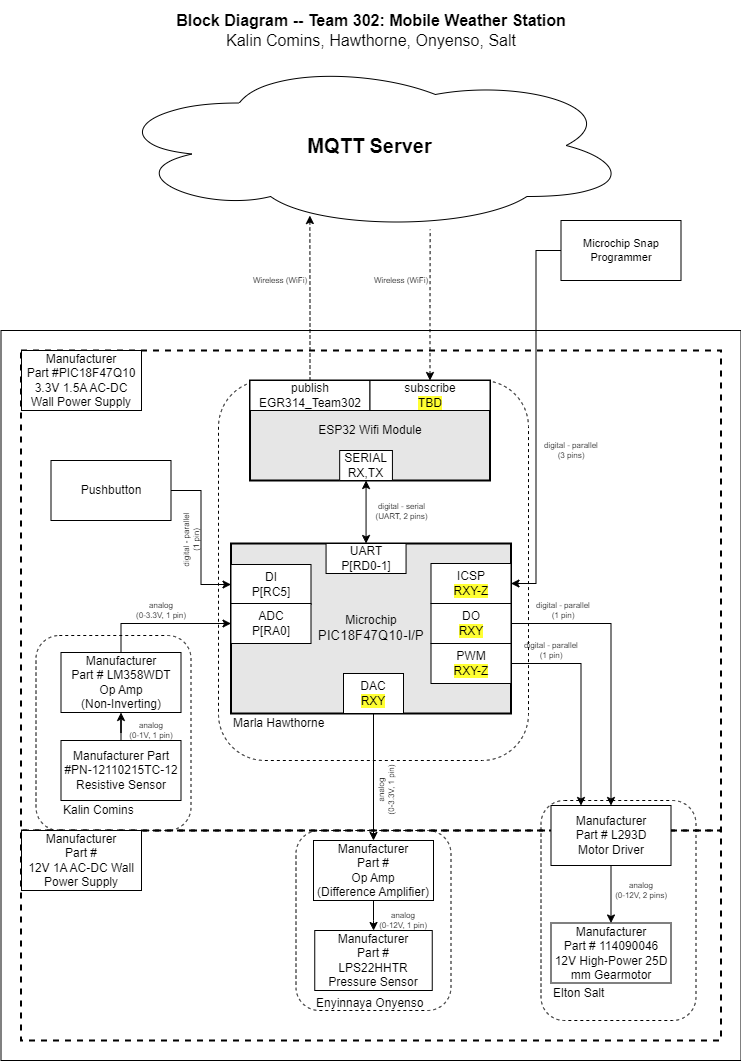

The diagram above was exported from draw.io. Its source (the exported page's mxGraphModel, read from the mxfile embedded in the PNG):
<mxGraphModel dx="2746.5" dy="432" grid="1" gridSize="10" guides="1" tooltips="1" connect="1" arrows="1" fold="1" page="1" pageScale="1.5" pageWidth="1169" pageHeight="827" background="#ffffff" math="0" shadow="0">
  <root>
    <mxCell id="0" style=";html=1;" />
    <mxCell id="1" style=";html=1;" parent="0" />
    <mxCell id="aC57QmPyYTqG6Asludqg-9" value="" style="rounded=0;whiteSpace=wrap;html=1;fontSize=16;" parent="1" vertex="1">
      <mxGeometry x="-20" y="350" width="740" height="730" as="geometry" />
    </mxCell>
    <mxCell id="zSoxXOAhGFOt2usmLHU0-1" value="" style="rounded=0;whiteSpace=wrap;html=1;fillColor=none;dashed=1;strokeWidth=2;" parent="1" vertex="1">
      <mxGeometry y="370" width="700" height="480" as="geometry" />
    </mxCell>
    <mxCell id="zSoxXOAhGFOt2usmLHU0-2" value="" style="rounded=0;whiteSpace=wrap;html=1;fillColor=none;dashed=1;strokeWidth=2;" parent="1" vertex="1">
      <mxGeometry y="850" width="700" height="210" as="geometry" />
    </mxCell>
    <mxCell id="S8yp5X4-lJhxRksTFqpk-6" value="" style="rounded=1;whiteSpace=wrap;html=1;fillColor=none;dashed=1;" parent="1" vertex="1">
      <mxGeometry x="520" y="820" width="155" height="220" as="geometry" />
    </mxCell>
    <mxCell id="9j5Bc3N9rgv02oG_bQQu-1" value="&lt;b&gt;&lt;font style=&quot;font-size: 20px&quot;&gt;MQTT Server&lt;/font&gt;&lt;/b&gt;" style="ellipse;shape=cloud;whiteSpace=wrap;html=1;" parent="1" vertex="1">
      <mxGeometry x="87.5" y="80" width="523" height="170" as="geometry" />
    </mxCell>
    <mxCell id="9j5Bc3N9rgv02oG_bQQu-8" value="Manufacturer Part #PN-12110215TC-12&lt;br&gt;Resistive Sensor" style="rounded=0;whiteSpace=wrap;html=1;" parent="1" vertex="1">
      <mxGeometry x="40" y="760" width="120" height="60" as="geometry" />
    </mxCell>
    <mxCell id="J8ns3n-xOa6iXa_PQh_Z-5" style="edgeStyle=orthogonalEdgeStyle;rounded=0;orthogonalLoop=1;jettySize=auto;html=1;exitX=0.5;exitY=0;exitDx=0;exitDy=0;entryX=0;entryY=0.5;entryDx=0;entryDy=0;" parent="1" source="9j5Bc3N9rgv02oG_bQQu-11" target="9j5Bc3N9rgv02oG_bQQu-30" edge="1">
      <mxGeometry relative="1" as="geometry" />
    </mxCell>
    <mxCell id="9j5Bc3N9rgv02oG_bQQu-11" value="&lt;div&gt;&lt;div&gt;Manufacturer&lt;/div&gt;&lt;div&gt;Part # LM358WDT&lt;br&gt;&lt;/div&gt;Op Amp &lt;br&gt;&lt;/div&gt;&lt;div&gt;(Non-Inverting)&lt;br&gt;&lt;/div&gt;" style="rounded=0;whiteSpace=wrap;html=1;" parent="1" vertex="1">
      <mxGeometry x="40" y="672" width="120" height="60" as="geometry" />
    </mxCell>
    <mxCell id="9j5Bc3N9rgv02oG_bQQu-15" style="edgeStyle=orthogonalEdgeStyle;rounded=0;sketch=0;orthogonalLoop=1;jettySize=auto;html=1;startArrow=none;startFill=0;strokeWidth=1;" parent="1" source="9j5Bc3N9rgv02oG_bQQu-8" target="9j5Bc3N9rgv02oG_bQQu-11" edge="1">
      <mxGeometry x="30" y="40" as="geometry" />
    </mxCell>
    <mxCell id="9j5Bc3N9rgv02oG_bQQu-19" value="&lt;div&gt;Manufacturer&lt;/div&gt;&lt;div&gt;Part # L293D&lt;/div&gt;&lt;div&gt;Motor Driver&lt;/div&gt;" style="rounded=0;whiteSpace=wrap;html=1;" parent="1" vertex="1">
      <mxGeometry x="530" y="825" width="120" height="60" as="geometry" />
    </mxCell>
    <mxCell id="9j5Bc3N9rgv02oG_bQQu-20" value="&lt;div&gt;Manufacturer&lt;/div&gt;&lt;div&gt;Part # 114090046&lt;/div&gt;&lt;div&gt;&lt;span style=&quot;background-color: rgb(255 , 255 , 51)&quot;&gt;&lt;/span&gt; 12V High-Power 25D mm Gearmotor&lt;/div&gt;" style="rounded=0;whiteSpace=wrap;html=1;" parent="1" vertex="1">
      <mxGeometry x="530" y="942.5" width="120" height="60" as="geometry" />
    </mxCell>
    <mxCell id="9j5Bc3N9rgv02oG_bQQu-22" style="edgeStyle=orthogonalEdgeStyle;rounded=0;sketch=0;orthogonalLoop=1;jettySize=auto;html=1;entryX=0.5;entryY=0;entryDx=0;entryDy=0;startArrow=none;startFill=0;strokeWidth=1;" parent="1" source="9j5Bc3N9rgv02oG_bQQu-19" target="9j5Bc3N9rgv02oG_bQQu-20" edge="1">
      <mxGeometry x="30" y="40" as="geometry" />
    </mxCell>
    <mxCell id="9j5Bc3N9rgv02oG_bQQu-24" value="Pushbutton" style="rounded=0;whiteSpace=wrap;html=1;" parent="1" vertex="1">
      <mxGeometry x="30" y="480" width="120" height="60" as="geometry" />
    </mxCell>
    <mxCell id="9j5Bc3N9rgv02oG_bQQu-26" style="edgeStyle=orthogonalEdgeStyle;rounded=0;sketch=0;orthogonalLoop=1;jettySize=auto;html=1;entryX=0;entryY=0.5;entryDx=0;entryDy=0;startArrow=none;startFill=0;strokeWidth=1;" parent="1" source="9j5Bc3N9rgv02oG_bQQu-24" target="9j5Bc3N9rgv02oG_bQQu-29" edge="1">
      <mxGeometry x="30" y="40" as="geometry" />
    </mxCell>
    <mxCell id="9j5Bc3N9rgv02oG_bQQu-21" style="edgeStyle=orthogonalEdgeStyle;rounded=0;sketch=0;orthogonalLoop=1;jettySize=auto;html=1;exitX=1;exitY=0.5;exitDx=0;exitDy=0;entryX=0.5;entryY=0;entryDx=0;entryDy=0;startArrow=none;startFill=0;strokeWidth=1;" parent="1" source="9j5Bc3N9rgv02oG_bQQu-31" target="9j5Bc3N9rgv02oG_bQQu-19" edge="1">
      <mxGeometry x="30" y="40" as="geometry" />
    </mxCell>
    <mxCell id="JOMnKlJys3NHe0t_5HwK-2" value="&lt;div style=&quot;font-size: 8px&quot;&gt;digital - parallel&lt;/div&gt;&lt;div style=&quot;font-size: 8px&quot;&gt;(1 pin)&lt;br&gt;&lt;/div&gt;" style="text;html=1;strokeColor=none;fillColor=none;align=center;verticalAlign=middle;whiteSpace=wrap;rounded=0;fontSize=8;rotation=-90;" parent="1" vertex="1">
      <mxGeometry x="140" y="550" width="60" height="20" as="geometry" />
    </mxCell>
    <mxCell id="JOMnKlJys3NHe0t_5HwK-3" value="&lt;div style=&quot;font-size: 8px&quot;&gt;&lt;div&gt;analog&lt;/div&gt;&lt;div&gt;(0-3.3V, 1 pin)&lt;/div&gt;&lt;/div&gt;" style="text;html=1;strokeColor=none;fillColor=none;align=center;verticalAlign=middle;whiteSpace=wrap;rounded=0;fontSize=8;rotation=0;" parent="1" vertex="1">
      <mxGeometry x="110" y="620" width="60" height="20" as="geometry" />
    </mxCell>
    <mxCell id="jpkk4kh-KNIoBJhRxnaC-1" value="&lt;div style=&quot;font-size: 8px&quot;&gt;analog&lt;/div&gt;&lt;div style=&quot;font-size: 8px&quot;&gt;(0-1V, 1 pin)&lt;br&gt;&lt;/div&gt;" style="text;html=1;strokeColor=none;fillColor=none;align=center;verticalAlign=middle;whiteSpace=wrap;rounded=0;fontSize=8;rotation=0;" parent="1" vertex="1">
      <mxGeometry x="100" y="740" width="60" height="20" as="geometry" />
    </mxCell>
    <mxCell id="jpkk4kh-KNIoBJhRxnaC-2" value="&lt;div style=&quot;font-size: 8px&quot;&gt;analog&lt;/div&gt;&lt;div style=&quot;font-size: 8px&quot;&gt;(0-3.3V, 1 pin)&lt;/div&gt;" style="text;html=1;strokeColor=none;fillColor=none;align=center;verticalAlign=middle;whiteSpace=wrap;rounded=0;fontSize=8;rotation=-90;" parent="1" vertex="1">
      <mxGeometry x="335" y="800" width="60" height="20" as="geometry" />
    </mxCell>
    <mxCell id="S8yp5X4-lJhxRksTFqpk-14" value="" style="rounded=1;whiteSpace=wrap;html=1;fillColor=none;dashed=1;" parent="1" vertex="1">
      <mxGeometry x="197.5" y="400" width="310" height="380" as="geometry" />
    </mxCell>
    <mxCell id="jpkk4kh-KNIoBJhRxnaC-5" value="&lt;div style=&quot;font-size: 8px&quot;&gt;digital - parallel&lt;br&gt;&lt;/div&gt;&lt;div style=&quot;font-size: 8px&quot;&gt;(1 pin)&lt;/div&gt;" style="text;html=1;strokeColor=none;fillColor=none;align=center;verticalAlign=middle;whiteSpace=wrap;rounded=0;fontSize=8;rotation=0;" parent="1" vertex="1">
      <mxGeometry x="512.5" y="620" width="60" height="20" as="geometry" />
    </mxCell>
    <mxCell id="jpkk4kh-KNIoBJhRxnaC-6" value="&lt;div style=&quot;font-size: 8px&quot;&gt;analog&lt;/div&gt;&lt;div style=&quot;font-size: 8px&quot;&gt;(0-12V, 1 pin)&lt;br&gt;&lt;/div&gt;" style="text;html=1;strokeColor=none;fillColor=none;align=center;verticalAlign=middle;whiteSpace=wrap;rounded=0;fontSize=8;rotation=0;" parent="1" vertex="1">
      <mxGeometry x="352.5" y="930" width="60" height="20" as="geometry" />
    </mxCell>
    <mxCell id="jpkk4kh-KNIoBJhRxnaC-7" value="&lt;div style=&quot;font-size: 8px&quot;&gt;analog&lt;br&gt;&lt;/div&gt;&lt;div style=&quot;font-size: 8px&quot;&gt;(0-12V, 2 pins)&lt;br&gt;&lt;/div&gt;" style="text;html=1;strokeColor=none;fillColor=none;align=center;verticalAlign=middle;whiteSpace=wrap;rounded=0;fontSize=8;rotation=0;" parent="1" vertex="1">
      <mxGeometry x="590" y="900" width="60" height="20" as="geometry" />
    </mxCell>
    <mxCell id="J8ns3n-xOa6iXa_PQh_Z-4" style="edgeStyle=orthogonalEdgeStyle;rounded=0;orthogonalLoop=1;jettySize=auto;html=1;exitX=0.5;exitY=1;exitDx=0;exitDy=0;entryX=0.5;entryY=0;entryDx=0;entryDy=0;" parent="1" source="9j5Bc3N9rgv02oG_bQQu-36" target="9j5Bc3N9rgv02oG_bQQu-37" edge="1">
      <mxGeometry relative="1" as="geometry" />
    </mxCell>
    <mxCell id="J8ns3n-xOa6iXa_PQh_Z-11" value="&lt;p style=&quot;line-height: 120%&quot;&gt;Manufacturer &lt;br&gt;Part #PIC18F47Q10&lt;br&gt;3.3V 1.5A AC-DC Wall Power Supply&lt;br&gt;&lt;/p&gt;" style="rounded=0;whiteSpace=wrap;html=1;" parent="1" vertex="1">
      <mxGeometry x="0.5" y="370" width="120" height="60" as="geometry" />
    </mxCell>
    <mxCell id="J8ns3n-xOa6iXa_PQh_Z-14" value="Manufacturer&lt;div&gt;Part #&lt;/div&gt;&lt;div&gt;12V 1A AC-DC Wall Power Supply&lt;/div&gt;" style="rounded=0;whiteSpace=wrap;html=1;" parent="1" vertex="1">
      <mxGeometry x="0.5" y="850" width="120" height="60" as="geometry" />
    </mxCell>
    <mxCell id="aC57QmPyYTqG6Asludqg-2" value="&lt;div style=&quot;font-size: 8px;&quot;&gt;digital - serial&lt;br style=&quot;font-size: 8px;&quot;&gt;(UART, 2 pins)&lt;/div&gt;" style="edgeStyle=orthogonalEdgeStyle;rounded=0;orthogonalLoop=1;jettySize=auto;html=1;fontSize=8;startArrow=classic;startFill=1;" parent="1" source="9j5Bc3N9rgv02oG_bQQu-41" target="9j5Bc3N9rgv02oG_bQQu-40" edge="1">
      <mxGeometry x="-0.0013" y="-35" relative="1" as="geometry">
        <mxPoint x="70" as="offset" />
      </mxGeometry>
    </mxCell>
    <mxCell id="aC57QmPyYTqG6Asludqg-6" style="edgeStyle=orthogonalEdgeStyle;rounded=0;orthogonalLoop=1;jettySize=auto;html=1;startArrow=classic;startFill=1;fontSize=8;entryX=0.615;entryY=0.994;entryDx=0;entryDy=0;entryPerimeter=0;endArrow=none;endFill=0;dashed=1;" parent="1" source="9j5Bc3N9rgv02oG_bQQu-49" target="9j5Bc3N9rgv02oG_bQQu-1" edge="1">
      <mxGeometry relative="1" as="geometry">
        <mxPoint x="470" y="290" as="targetPoint" />
      </mxGeometry>
    </mxCell>
    <mxCell id="aC57QmPyYTqG6Asludqg-7" style="edgeStyle=orthogonalEdgeStyle;rounded=0;orthogonalLoop=1;jettySize=auto;html=1;entryX=0.385;entryY=0.912;entryDx=0;entryDy=0;entryPerimeter=0;startArrow=none;startFill=0;fontSize=8;dashed=1;" parent="1" source="9j5Bc3N9rgv02oG_bQQu-42" target="9j5Bc3N9rgv02oG_bQQu-1" edge="1">
      <mxGeometry relative="1" as="geometry" />
    </mxCell>
    <mxCell id="aC57QmPyYTqG6Asludqg-8" value="&lt;div&gt;&lt;b&gt;Block Diagram -- Team 302: Mobile Weather Station&lt;/b&gt;&lt;/div&gt;&lt;div style=&quot;font-size: 16px&quot;&gt;Kalin Comins, Hawthorne, Onyenso, Salt&lt;br style=&quot;font-size: 16px&quot;&gt;&lt;/div&gt;" style="text;html=1;strokeColor=none;fillColor=none;align=center;verticalAlign=middle;whiteSpace=wrap;rounded=0;fontSize=16;" parent="1" vertex="1">
      <mxGeometry x="20" y="20" width="660" height="60" as="geometry" />
    </mxCell>
    <mxCell id="aC57QmPyYTqG6Asludqg-13" style="edgeStyle=orthogonalEdgeStyle;rounded=0;orthogonalLoop=1;jettySize=auto;html=1;entryX=1;entryY=0.5;entryDx=0;entryDy=0;startArrow=none;startFill=0;endArrow=classic;fontSize=11;strokeWidth=1;sketch=0;" parent="1" source="aC57QmPyYTqG6Asludqg-10" target="aC57QmPyYTqG6Asludqg-1" edge="1">
      <mxGeometry relative="1" as="geometry" />
    </mxCell>
    <mxCell id="aC57QmPyYTqG6Asludqg-10" value="Microchip Snap Programmer" style="rounded=0;whiteSpace=wrap;html=1;fontSize=11;" parent="1" vertex="1">
      <mxGeometry x="540" y="240" width="120" height="60" as="geometry" />
    </mxCell>
    <mxCell id="qvk3YT8bBgQgHgqkpW-t-2" value="&lt;div style=&quot;font-size: 8px&quot;&gt;digital - parallel&lt;br&gt;&lt;/div&gt;&lt;div style=&quot;font-size: 8px&quot;&gt;(3 pins)&lt;/div&gt;" style="text;html=1;strokeColor=none;fillColor=none;align=center;verticalAlign=middle;whiteSpace=wrap;rounded=0;fontSize=8;rotation=0;" parent="1" vertex="1">
      <mxGeometry x="520" y="460" width="60" height="20" as="geometry" />
    </mxCell>
    <mxCell id="qvk3YT8bBgQgHgqkpW-t-4" value="&lt;div style=&quot;font-size: 8px&quot;&gt;Wireless (WiFi)&lt;/div&gt;" style="text;html=1;strokeColor=none;fillColor=none;align=center;verticalAlign=middle;whiteSpace=wrap;rounded=0;fontSize=8;rotation=0;" parent="1" vertex="1">
      <mxGeometry x="229" y="290" width="60" height="20" as="geometry" />
    </mxCell>
    <mxCell id="Jm0UklxG5w7mDhQz4Tn1-1" value="&lt;div style=&quot;font-size: 8px&quot;&gt;Wireless (WiFi)&lt;/div&gt;" style="text;html=1;strokeColor=none;fillColor=none;align=center;verticalAlign=middle;whiteSpace=wrap;rounded=0;fontSize=8;rotation=0;" parent="1" vertex="1">
      <mxGeometry x="350" y="290" width="60" height="20" as="geometry" />
    </mxCell>
    <mxCell id="S8yp5X4-lJhxRksTFqpk-7" value="Elton Salt" style="text;html=1;strokeColor=none;fillColor=none;align=left;verticalAlign=middle;whiteSpace=wrap;rounded=0;dashed=1;" parent="1" vertex="1">
      <mxGeometry x="530" y="1002.5" width="120" height="20" as="geometry" />
    </mxCell>
    <mxCell id="S8yp5X4-lJhxRksTFqpk-9" value="Kalin Comins" style="text;html=1;strokeColor=none;fillColor=none;align=left;verticalAlign=middle;whiteSpace=wrap;rounded=0;dashed=1;" parent="1" vertex="1">
      <mxGeometry x="40" y="820" width="120" height="20" as="geometry" />
    </mxCell>
    <mxCell id="S8yp5X4-lJhxRksTFqpk-12" style="edgeStyle=orthogonalEdgeStyle;rounded=0;orthogonalLoop=1;jettySize=auto;html=1;exitX=1;exitY=0.5;exitDx=0;exitDy=0;entryX=0.25;entryY=0;entryDx=0;entryDy=0;" parent="1" source="9j5Bc3N9rgv02oG_bQQu-33" target="9j5Bc3N9rgv02oG_bQQu-19" edge="1">
      <mxGeometry relative="1" as="geometry">
        <mxPoint x="490" y="683" as="sourcePoint" />
        <mxPoint x="527.5" y="692" as="targetPoint" />
      </mxGeometry>
    </mxCell>
    <mxCell id="S8yp5X4-lJhxRksTFqpk-13" value="&lt;div style=&quot;font-size: 8px&quot;&gt;digital - parallel&lt;br&gt;&lt;/div&gt;&lt;div style=&quot;font-size: 8px&quot;&gt;(1 pin)&lt;/div&gt;" style="text;html=1;strokeColor=none;fillColor=none;align=center;verticalAlign=middle;whiteSpace=wrap;rounded=0;fontSize=8;rotation=0;" parent="1" vertex="1">
      <mxGeometry x="500" y="660" width="60" height="20" as="geometry" />
    </mxCell>
    <mxCell id="9j5Bc3N9rgv02oG_bQQu-5" value="ESP32 Wifi Module" style="rounded=0;whiteSpace=wrap;html=1;strokeWidth=2;fillColor=#E6E6E6;" parent="1" vertex="1">
      <mxGeometry x="229" y="400" width="240" height="100" as="geometry" />
    </mxCell>
    <mxCell id="9j5Bc3N9rgv02oG_bQQu-41" value="&lt;div&gt;SERIAL&lt;/div&gt;RX,TX" style="rounded=0;whiteSpace=wrap;html=1;" parent="1" vertex="1">
      <mxGeometry x="318.6788990825688" y="470" width="52.75229357798166" height="30" as="geometry" />
    </mxCell>
    <mxCell id="9j5Bc3N9rgv02oG_bQQu-42" value="&lt;div&gt;publish&lt;/div&gt;EGR314_Team302" style="rounded=0;whiteSpace=wrap;html=1;" parent="1" vertex="1">
      <mxGeometry x="229" y="400" width="120" height="30" as="geometry" />
    </mxCell>
    <mxCell id="9j5Bc3N9rgv02oG_bQQu-49" value="&lt;div&gt;subscribe&lt;/div&gt;&lt;span style=&quot;background-color: rgb(255 , 255 , 51)&quot;&gt;TBD&lt;/span&gt;" style="rounded=0;whiteSpace=wrap;html=1;" parent="1" vertex="1">
      <mxGeometry x="349" y="400" width="120" height="30" as="geometry" />
    </mxCell>
    <mxCell id="S8yp5X4-lJhxRksTFqpk-8" value="" style="rounded=1;whiteSpace=wrap;html=1;fillColor=none;dashed=1;" parent="1" vertex="1">
      <mxGeometry x="15" y="655" width="155" height="195" as="geometry" />
    </mxCell>
    <mxCell id="EnYyPFW1mbr46gcVMj3I-1" value="" style="group" parent="1" connectable="0" vertex="1">
      <mxGeometry x="275" y="850" width="155" height="182.5" as="geometry" />
    </mxCell>
    <mxCell id="S8yp5X4-lJhxRksTFqpk-2" value="" style="rounded=1;whiteSpace=wrap;html=1;fillColor=none;dashed=1;" parent="EnYyPFW1mbr46gcVMj3I-1" vertex="1">
      <mxGeometry width="155" height="180" as="geometry" />
    </mxCell>
    <mxCell id="9j5Bc3N9rgv02oG_bQQu-37" value="&lt;div&gt;&lt;div&gt;Manufacturer&lt;/div&gt;&lt;div&gt;Part #&lt;br&gt;&lt;/div&gt;Op Amp &lt;br&gt;&lt;/div&gt;&lt;div&gt;(Difference Amplifier)&lt;br&gt;&lt;/div&gt;" style="rounded=0;whiteSpace=wrap;html=1;" parent="EnYyPFW1mbr46gcVMj3I-1" vertex="1">
      <mxGeometry x="17.5" y="10" width="120" height="60" as="geometry" />
    </mxCell>
    <mxCell id="_skWGeGQ9FX85H6YMqPT-2" value="&lt;div style=&quot;border-color: var(--border-color);&quot;&gt;Manufacturer&lt;/div&gt;&lt;div style=&quot;border-color: var(--border-color);&quot;&gt;Part #&lt;br&gt;LPS22HHTR&lt;br&gt;Pressure Sensor&lt;br&gt;&lt;/div&gt;" style="rounded=0;whiteSpace=wrap;html=1;" parent="EnYyPFW1mbr46gcVMj3I-1" vertex="1">
      <mxGeometry x="18.75" y="100" width="117.5" height="60" as="geometry" />
    </mxCell>
    <mxCell id="S8yp5X4-lJhxRksTFqpk-5" value="Enyinnaya Onyenso" style="text;html=1;strokeColor=none;fillColor=none;align=left;verticalAlign=middle;whiteSpace=wrap;rounded=0;dashed=1;" parent="EnYyPFW1mbr46gcVMj3I-1" vertex="1">
      <mxGeometry x="18.75" y="162.5" width="120" height="20" as="geometry" />
    </mxCell>
    <mxCell id="_skWGeGQ9FX85H6YMqPT-3" style="edgeStyle=orthogonalEdgeStyle;rounded=0;orthogonalLoop=1;jettySize=auto;html=1;" parent="EnYyPFW1mbr46gcVMj3I-1" source="9j5Bc3N9rgv02oG_bQQu-37" target="_skWGeGQ9FX85H6YMqPT-2" edge="1">
      <mxGeometry x="30" y="40" as="geometry" />
    </mxCell>
    <mxCell id="S8yp5X4-lJhxRksTFqpk-17" value="Marla Hawthorne" style="text;html=1;strokeColor=none;fillColor=none;align=left;verticalAlign=middle;whiteSpace=wrap;rounded=0;dashed=1;" parent="1" vertex="1">
      <mxGeometry x="210" y="733" width="120" height="20" as="geometry" />
    </mxCell>
    <mxCell id="EnYyPFW1mbr46gcVMj3I-3" value="" style="group" parent="1" connectable="0" vertex="1">
      <mxGeometry x="210" y="563" width="280" height="170" as="geometry" />
    </mxCell>
    <mxCell id="9j5Bc3N9rgv02oG_bQQu-6" value="&lt;div&gt;Microchip&lt;/div&gt;&lt;div&gt;&lt;span style=&quot;font-size: 10pt ; font-family: &amp;#34;arial&amp;#34; ; font-style: normal&quot;&gt;PIC18F47Q10-I/P&lt;/span&gt;&lt;/div&gt;" style="rounded=0;whiteSpace=wrap;html=1;strokeWidth=2;fillColor=#E6E6E6;" parent="EnYyPFW1mbr46gcVMj3I-3" vertex="1">
      <mxGeometry width="280" height="170" as="geometry" />
    </mxCell>
    <mxCell id="9j5Bc3N9rgv02oG_bQQu-29" value="&lt;div&gt;DI&lt;/div&gt;P[RC5]" style="rounded=0;whiteSpace=wrap;html=1;" parent="EnYyPFW1mbr46gcVMj3I-3" vertex="1">
      <mxGeometry y="21" width="80" height="40" as="geometry" />
    </mxCell>
    <mxCell id="9j5Bc3N9rgv02oG_bQQu-30" value="&lt;div&gt;ADC&lt;/div&gt;&lt;div&gt;P[RA0]&lt;/div&gt;" style="rounded=0;whiteSpace=wrap;html=1;" parent="EnYyPFW1mbr46gcVMj3I-3" vertex="1">
      <mxGeometry y="60" width="80" height="40" as="geometry" />
    </mxCell>
    <mxCell id="9j5Bc3N9rgv02oG_bQQu-31" value="&lt;div&gt;DO&lt;/div&gt;&lt;span style=&quot;background-color: rgb(255 , 255 , 51)&quot;&gt;RXY&lt;/span&gt;" style="rounded=0;whiteSpace=wrap;html=1;" parent="EnYyPFW1mbr46gcVMj3I-3" vertex="1">
      <mxGeometry x="200" y="60" width="80" height="40" as="geometry" />
    </mxCell>
    <mxCell id="9j5Bc3N9rgv02oG_bQQu-33" value="&lt;div&gt;PWM&lt;br&gt;&lt;/div&gt;&lt;div&gt;&lt;span style=&quot;background-color: rgb(255 , 255 , 51)&quot;&gt;RXY-Z&lt;/span&gt;&lt;/div&gt;" style="rounded=0;whiteSpace=wrap;html=1;" parent="EnYyPFW1mbr46gcVMj3I-3" vertex="1">
      <mxGeometry x="200" y="100" width="80" height="40" as="geometry" />
    </mxCell>
    <mxCell id="9j5Bc3N9rgv02oG_bQQu-36" value="&lt;div&gt;DAC&lt;/div&gt;&lt;div&gt;&lt;span style=&quot;background-color: rgb(255 , 255 , 51)&quot;&gt;RXY&lt;/span&gt;&lt;/div&gt;" style="rounded=0;whiteSpace=wrap;html=1;" parent="EnYyPFW1mbr46gcVMj3I-3" vertex="1">
      <mxGeometry x="112.5" y="130" width="60" height="40" as="geometry" />
    </mxCell>
    <mxCell id="9j5Bc3N9rgv02oG_bQQu-40" value="&lt;div&gt;UART&lt;/div&gt;P[RD0-1]" style="rounded=0;whiteSpace=wrap;html=1;" parent="EnYyPFW1mbr46gcVMj3I-3" vertex="1">
      <mxGeometry x="95.06" width="80" height="30" as="geometry" />
    </mxCell>
    <mxCell id="aC57QmPyYTqG6Asludqg-1" value="&lt;div&gt;ICSP&lt;/div&gt;&lt;span style=&quot;background-color: rgb(255 , 255 , 51)&quot;&gt;RXY-Z&lt;/span&gt;" style="rounded=0;whiteSpace=wrap;html=1;" parent="EnYyPFW1mbr46gcVMj3I-3" vertex="1">
      <mxGeometry x="200" y="20" width="80" height="40" as="geometry" />
    </mxCell>
  </root>
</mxGraphModel>